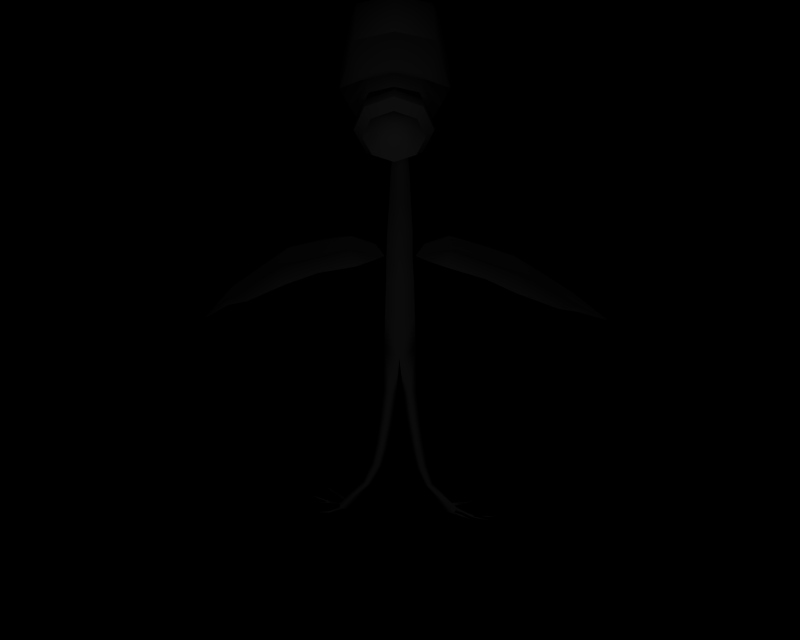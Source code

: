 # Source: BR_Bellsprout.blend  (saved by Blender 2.66.1; exported with 4.5.12 LTS)
import bpy
from mathutils import Matrix  # noqa: F401  (used for matrix-valued properties, if any)

bpy.ops.wm.read_factory_settings(use_empty=True)
scene = bpy.context.scene
scene.name = '1'

# ---- collections
col_collection_1 = bpy.data.collections.new('Collection 1'); scene.collection.children.link(col_collection_1)

# ---- materials (node trees are filled in below, after node groups)
mat_mat_3 = bpy.data.materials.new('mat_3')
mat_mat_3.alpha_threshold = 0.0
mat_mat_3.specular_color = (0.5, 0.5, 0.5)
mat_mat_3.roughness = 0.5
mat_mat_2 = bpy.data.materials.new('mat_2')
mat_mat_2.alpha_threshold = 0.0
mat_mat_2.specular_color = (0.5, 0.5, 0.5)
mat_mat_2.roughness = 0.5
mat_mat_5 = bpy.data.materials.new('mat_5')
mat_mat_5.alpha_threshold = 0.0
mat_mat_5.specular_color = (0.5, 0.5, 0.5)
mat_mat_5.roughness = 0.5
mat_mat_4 = bpy.data.materials.new('mat_4')
mat_mat_4.alpha_threshold = 0.0
mat_mat_4.specular_color = (0.5, 0.5, 0.5)
mat_mat_4.roughness = 0.5
mat_mat_7 = bpy.data.materials.new('mat_7')
mat_mat_7.alpha_threshold = 0.0
mat_mat_7.specular_color = (0.5, 0.5, 0.5)
mat_mat_7.roughness = 0.5
mat_mat_6 = bpy.data.materials.new('mat_6')
mat_mat_6.alpha_threshold = 0.0
mat_mat_6.specular_color = (0.5, 0.5, 0.5)
mat_mat_6.roughness = 0.5
mat_mat_1 = bpy.data.materials.new('mat_1')
mat_mat_1.alpha_threshold = 0.0
mat_mat_1.specular_color = (0.5, 0.5, 0.5)
mat_mat_1.roughness = 0.5
mat_mat_0 = bpy.data.materials.new('mat_0')
mat_mat_0.alpha_threshold = 0.0
mat_mat_0.specular_color = (0.5, 0.5, 0.5)
mat_mat_0.roughness = 0.5

# ---- material node trees

# ---- cameras
cam_camera_001 = bpy.data.cameras.new('Camera.001')
cam_camera_001.passepartout_alpha = 0.2
cam_camera_001.clip_end = 100.0
cam_camera_001.lens = 35.0
cam_camera_001.sensor_width = 32.0
cam_camera_001.sensor_height = 18.0
cam_camera_001.show_passepartout = False
cam_camera_001.show_safe_areas = True
cam_camera_001.dof.focus_distance = 0.0
cam_camera_001.dof.aperture_fstop = 128.0

# ---- lights
light_lamp = bpy.data.lights.new('Lamp', 'POINT')
light_lamp.transmission_factor = 0.0
light_lamp.energy = 135.0
light_lamp.shadow_buffer_clip_start = 0.5
light_lamp.shadow_soft_size = 1.0
light_lamp.shadow_maximum_resolution = 0.006
light_lamp.use_absolute_resolution = True
light_lamp.cycles.use_multiple_importance_sampling = False

# ---- meshes
me_madatsubomi_mat_3 = bpy.data.meshes.new('madatsubomi_mat_3')
me_madatsubomi_mat_3.from_pydata([(-0.1042, 5.257, -0.964), (-0.06297, 5.768, -0.3262), (-0.06011, 5.328, -1.014), (-0.01702, 5.257, -0.9637)], [], [(0, 1, 2), (0, 3, 1), (2, 1, 3)])
me_madatsubomi_mat_3.polygons.foreach_set('use_smooth', [True] * 3)
_k = set([(0, 2), (0, 3), (2, 3)])
me_madatsubomi_mat_3.attributes.new('sharp_edge', 'BOOLEAN', 'EDGE').data.foreach_set('value', [ (min(e.vertices), max(e.vertices)) in _k for e in me_madatsubomi_mat_3.edges])
_uv = me_madatsubomi_mat_3.uv_layers.new(name='UVTex')
_uv.uv.foreach_set('vector', [0.469, 0.0, 0.5, 0.5314, 0.5002, 0.0, 0.469, 0.0, 0.531, 0.0, 0.5, 0.5314, 0.5002, 0.0, 0.5, 0.5314, 0.531, 0.0])
me_madatsubomi_mat_3.materials.append(mat_mat_3)
me_madatsubomi_mat_3.use_remesh_preserve_volume = False
me_madatsubomi_mat_3.use_remesh_preserve_attributes = False
me_madatsubomi_mat_3.use_mirror_vertex_groups = False
me_madatsubomi_mat_3.update()
me_madatsubomi_mat_2 = bpy.data.meshes.new('madatsubomi_mat_2')
me_madatsubomi_mat_2.from_pydata([(0.3286, 5.454, 0.1559), (-0.06453, 5.851, 0.09977), (-0.06492, 5.514, 0.2274), (0.4223, 5.776, 0.009965), (0.6251, 5.49, -0.3357), (0.434, 6.053, -0.2281), (-0.06373, 6.127, -0.1398), (-0.5607, 6.052, -0.2316), (-0.5507, 5.775, 0.006474), (-0.7509, 5.489, -0.3406), (-0.4579, 5.454, 0.1531)], [], [(0, 1, 2), (0, 3, 1), (3, 0, 4), (4, 5, 3), (1, 3, 5), (5, 6, 1), (7, 1, 6), (7, 8, 1), (9, 8, 7), (9, 10, 8), (1, 8, 10), (10, 2, 1)])
me_madatsubomi_mat_2.polygons.foreach_set('use_smooth', [True] * 12)
_k = set([(0, 2), (0, 4), (2, 10), (4, 5), (5, 6), (6, 7), (7, 9), (9, 10)])
me_madatsubomi_mat_2.attributes.new('sharp_edge', 'BOOLEAN', 'EDGE').data.foreach_set('value', [ (min(e.vertices), max(e.vertices)) in _k for e in me_madatsubomi_mat_2.edges])
_uv = me_madatsubomi_mat_2.uv_layers.new(name='UVTex')
_uv.uv.foreach_set('vector', [1.066, 0.7789, -0.353, 0.9688, 1.066, 0.9674, 1.066, 0.7789, -0.3635, 0.7508, -0.353, 0.9688, -0.3635, 0.7508, 1.066, 0.7789, -0.3635, 0.7515, -0.3635, 0.7515, -1.939, 0.7796, -0.3635, 0.7508, -0.353, 0.9688, -0.3635, 0.7508, -1.939, 0.7796, -1.939, 0.7796, -1.939, 0.9683, -0.353, 0.9688, -1.939, 0.7796, -0.353, 0.9688, -1.939, 0.9683, -1.939, 0.7796, -0.3635, 0.7508, -0.353, 0.9688, -0.3635, 0.7515, -0.3635, 0.7508, -1.939, 0.7796, -0.3635, 0.7515, 1.066, 0.7789, -0.3635, 0.7508, -0.353, 0.9688, -0.3635, 0.7508, 1.066, 0.7789, 1.066, 0.7789, 1.066, 0.9674, -0.353, 0.9688])
me_madatsubomi_mat_2.materials.append(mat_mat_2)
me_madatsubomi_mat_2.use_remesh_preserve_volume = False
me_madatsubomi_mat_2.use_remesh_preserve_attributes = False
me_madatsubomi_mat_2.use_mirror_vertex_groups = False
me_madatsubomi_mat_2.update()
me_madatsubomi_mat_5 = bpy.data.meshes.new('madatsubomi_mat_5')
me_madatsubomi_mat_5.from_pydata([(-0.4242, 4.659, 0.733), (-0.2472, 4.792, 0.6233), (-0.3202, 4.82, 0.9277), (-0.3187, 4.499, 0.539), (-0.2162, 4.702, 0.5218), (-0.06613, 4.844, 0.5865), (-0.06565, 4.672, 0.479), (0.08459, 4.703, 0.5228), (0.187, 4.499, 0.5408), (0.1148, 4.792, 0.6246), (0.2911, 4.66, 0.7355), (0.1856, 4.82, 0.9295), (0.08378, 4.88, 0.7379), (-0.06674, 4.912, 0.7689), (-0.217, 4.88, 0.7368), (-0.0676, 4.887, 1.009), (-0.06553, 4.433, 0.4594)], [], [(0, 1, 2), (0, 3, 1), (4, 1, 3), (4, 5, 1), (6, 5, 4), (6, 7, 5), (8, 7, 6), (8, 9, 7), (10, 9, 8), (10, 11, 9), (12, 9, 11), (12, 5, 9), (13, 5, 12), (13, 14, 5), (2, 14, 13), (2, 1, 14), (5, 14, 1), (5, 7, 9), (11, 13, 12), (11, 15, 13), (2, 13, 15), (3, 6, 4), (3, 16, 6), (8, 6, 16)])
me_madatsubomi_mat_5.polygons.foreach_set('use_smooth', [True] * 24)
_k = set([(0, 2), (0, 3), (2, 15), (3, 16), (8, 10), (8, 16), (10, 11), (11, 15)])
me_madatsubomi_mat_5.attributes.new('sharp_edge', 'BOOLEAN', 'EDGE').data.foreach_set('value', [ (min(e.vertices), max(e.vertices)) in _k for e in me_madatsubomi_mat_5.edges])
_uv = me_madatsubomi_mat_5.uv_layers.new(name='UVTex')
_uv.uv.foreach_set('vector', [-0.05981, 0.5, 0.2166, 0.499, 0.1042, 0.8958, -0.05981, 0.5, 0.1042, 0.1042, 0.2166, 0.499, 0.2646, 0.2863, 0.2166, 0.499, 0.1042, 0.1042, 0.2646, 0.2863, 0.4999, 0.5053, 0.2166, 0.499, 0.5, 0.2037, 0.4999, 0.5053, 0.2646, 0.2863, 0.5, 0.2037, 0.7354, 0.2863, 0.4999, 0.5053, 0.8958, 0.1042, 0.7354, 0.2863, 0.5, 0.2037, 0.8958, 0.1042, 0.7834, 0.499, 0.7354, 0.2863, 1.06, 0.5, 0.7834, 0.499, 0.8958, 0.1042, 1.06, 0.5, 0.8958, 0.8958, 0.7834, 0.499, 0.7354, 0.7243, 0.7834, 0.499, 0.8958, 0.8958, 0.7354, 0.7243, 0.4999, 0.5053, 0.7834, 0.499, 0.5, 0.7942, 0.4999, 0.5053, 0.7354, 0.7243, 0.5, 0.7942, 0.2646, 0.7243, 0.4999, 0.5053, 0.1042, 0.8958, 0.2646, 0.7243, 0.5, 0.7942, 0.1042, 0.8958, 0.2166, 0.499, 0.2646, 0.7243, 0.4999, 0.5053, 0.2646, 0.7243, 0.2166, 0.499, 0.4999, 0.5053, 0.7354, 0.2863, 0.7834, 0.499, 0.8958, 0.8958, 0.5, 0.7942, 0.7354, 0.7243, 0.8958, 0.8958, 0.5, 1.06, 0.5, 0.7942, 0.1042, 0.8958, 0.5, 0.7942, 0.5, 1.06, 0.1042, 0.1042, 0.5, 0.2037, 0.2646, 0.2863, 0.1042, 0.1042, 0.5, -0.05981, 0.5, 0.2037, 0.8958, 0.1042, 0.5, 0.2037, 0.5, -0.05981])
me_madatsubomi_mat_5.materials.append(mat_mat_5)
me_madatsubomi_mat_5.use_remesh_preserve_volume = False
me_madatsubomi_mat_5.use_remesh_preserve_attributes = False
me_madatsubomi_mat_5.use_mirror_vertex_groups = False
me_madatsubomi_mat_5.update()
me_madatsubomi_mat_4 = bpy.data.meshes.new('madatsubomi_mat_4')
me_madatsubomi_mat_4.from_pydata([(0.1929, 4.758, 0.3207), (0.1914, 5.085, 0.7173), (0.299, 4.922, 0.5194), (-0.0669, 5.153, 0.7985), (-0.06479, 4.69, 0.2377), (-0.3245, 5.085, 0.7154), (-0.3231, 4.758, 0.3189), (-0.4306, 4.921, 0.5167), (-0.06762, 5.045, 1.006), (-0.3955, 5.051, 0.8341), (-0.3899, 4.96, 0.9018), (-0.0674, 5.138, 0.9399), (0.2615, 5.052, 0.8365), (0.3985, 4.843, 0.5845), (0.2554, 4.961, 0.9041), (0.39, 4.756, 0.6566), (0.2573, 4.551, 0.4081), (0.2634, 4.634, 0.3315), (-0.06498, 4.466, 0.3042), (-0.06471, 4.548, 0.2257), (-0.3936, 4.634, 0.3291), (-0.5306, 4.843, 0.5811), (-0.388, 4.551, 0.4057), (-0.5226, 4.756, 0.6533)], [], [(0, 1, 2), (0, 3, 1), (3, 0, 4), (4, 5, 3), (6, 5, 4), (6, 7, 5), (8, 9, 10), (8, 11, 9), (12, 11, 8), (12, 3, 11), (1, 3, 12), (12, 13, 1), (14, 13, 12), (14, 15, 13), (16, 13, 15), (16, 17, 13), (18, 17, 16), (18, 19, 17), (20, 19, 18), (20, 4, 19), (6, 4, 20), (20, 21, 6), (22, 21, 20), (22, 23, 21), (10, 21, 23), (10, 9, 21), (5, 21, 9), (5, 7, 21), (6, 21, 7), (8, 14, 12), (18, 22, 20), (3, 9, 11), (3, 5, 9), (4, 17, 19), (4, 0, 17), (17, 0, 13), (0, 2, 13), (1, 13, 2)])
me_madatsubomi_mat_4.polygons.foreach_set('use_smooth', [True] * 38)
_k = set([(8, 10), (8, 14), (10, 23), (14, 15), (15, 16), (16, 18), (18, 22), (22, 23)])
me_madatsubomi_mat_4.attributes.new('sharp_edge', 'BOOLEAN', 'EDGE').data.foreach_set('value', [ (min(e.vertices), max(e.vertices)) in _k for e in me_madatsubomi_mat_4.edges])
_uv = me_madatsubomi_mat_4.uv_layers.new(name='UVTex')
_uv.uv.foreach_set('vector', [0.7776, 0.2225, 0.7776, 0.7777, 0.8926, 0.5001, 0.7776, 0.2225, 0.5, 0.8927, 0.7776, 0.7777, 0.5, 0.8927, 0.7776, 0.2225, 0.5, 0.1075, 0.5, 0.1075, 0.2224, 0.7777, 0.5, 0.8927, 0.2224, 0.2225, 0.2224, 0.7777, 0.5, 0.1075, 0.2224, 0.2225, 0.1074, 0.5001, 0.2224, 0.7777, 0.5, 0.9911, 0.1464, 0.8536, 0.1527, 0.8473, 0.5, 0.9911, 0.5, 1.0, 0.1464, 0.8536, 0.8536, 0.8536, 0.5, 1.0, 0.5, 0.9911, 0.8536, 0.8536, 0.5, 0.8927, 0.5, 1.0, 0.7776, 0.7777, 0.5, 0.8927, 0.8536, 0.8536, 0.8536, 0.8536, 1.0, 0.5, 0.7776, 0.7777, 0.8473, 0.8473, 1.0, 0.5, 0.8536, 0.8536, 0.8473, 0.8473, 0.9911, 0.5, 1.0, 0.5, 0.8473, 0.1527, 1.0, 0.5, 0.9911, 0.5, 0.8473, 0.1527, 0.8536, 0.1464, 1.0, 0.5, 0.5, 0.008912, 0.8536, 0.1464, 0.8473, 0.1527, 0.5, 0.008912, 0.5, 0.0, 0.8536, 0.1464, 0.1464, 0.1464, 0.5, 0.0, 0.5, 0.008912, 0.1464, 0.1464, 0.5, 0.1075, 0.5, 0.0, 0.2224, 0.2225, 0.5, 0.1075, 0.1464, 0.1464, 0.1464, 0.1464, 0.0, 0.5, 0.2224, 0.2225, 0.1527, 0.1527, 0.0, 0.5, 0.1464, 0.1464, 0.1527, 0.1527, 0.008912, 0.5, 0.0, 0.5, 0.1527, 0.8473, 0.0, 0.5, 0.008912, 0.5, 0.1527, 0.8473, 0.1464, 0.8536, 0.0, 0.5, 0.2224, 0.7777, 0.0, 0.5, 0.1464, 0.8536, 0.2224, 0.7777, 0.1074, 0.5001, 0.0, 0.5, 0.2224, 0.2225, 0.0, 0.5, 0.1074, 0.5001, 0.5, 0.9911, 0.8473, 0.8473, 0.8536, 0.8536, 0.5, 0.008912, 0.1527, 0.1527, 0.1464, 0.1464, 0.5, 0.8927, 0.1464, 0.8536, 0.5, 1.0, 0.5, 0.8927, 0.2224, 0.7777, 0.1464, 0.8536, 0.5, 0.1075, 0.8536, 0.1464, 0.5, 0.0, 0.5, 0.1075, 0.7776, 0.2225, 0.8536, 0.1464, 0.8536, 0.1464, 0.7776, 0.2225, 1.0, 0.5, 0.7776, 0.2225, 0.8926, 0.5001, 1.0, 0.5, 0.7776, 0.7777, 1.0, 0.5, 0.8926, 0.5001])
me_madatsubomi_mat_4.materials.append(mat_mat_4)
me_madatsubomi_mat_4.use_remesh_preserve_volume = False
me_madatsubomi_mat_4.use_remesh_preserve_attributes = False
me_madatsubomi_mat_4.use_mirror_vertex_groups = False
me_madatsubomi_mat_4.update()
me_madatsubomi_mat_7 = bpy.data.meshes.new('madatsubomi_mat_7')
me_madatsubomi_mat_7.from_pydata([(-2.169, 3.085, -1.041), (-2.53, 2.641, -0.8108), (-2.187, 3.06, -0.9322), (-2.171, 2.811, -0.5542), (-2.53, 2.641, -0.8108), (-2.174, 2.868, -0.6454), (-2.169, 3.085, -1.041), (-2.173, 3.036, -0.9453), (-2.171, 2.811, -0.5542), (-2.188, 2.891, -0.6323), (2.271, 2.805, -0.6696), (2.254, 2.724, -0.5923), (2.686, 2.617, -0.8119), (-0.625, 3.691, -0.6326), (-0.3122, 3.595, -0.7049), (-0.5418, 3.688, -0.8695), (-0.1972, 3.429, -0.5212), (-0.6529, 3.467, -0.5015), (-0.6263, 3.471, -0.2413), (-0.3135, 3.359, -0.2841), (-0.5441, 3.267, -0.1207), (-0.3122, 3.595, -0.7049), (-0.625, 3.643, -0.6595), (-0.5418, 3.688, -0.8695), (-0.1972, 3.429, -0.5212), (-0.6529, 3.419, -0.5284), (-0.6262, 3.423, -0.2683), (-0.3135, 3.359, -0.2841), (-0.5441, 3.267, -0.1207), (-0.986, 3.19, -0.07482), (-1.437, 3.284, -0.2903), (-1.357, 3.299, -0.5978), (-1.436, 3.554, -0.7707), (-0.9832, 3.688, -0.961), (-1.39, 3.57, -1.052), (-1.393, 3.052, -0.1302), (-1.418, 3.239, -0.3156), (-0.986, 3.19, -0.07482), (-1.393, 3.052, -0.1302), (-1.338, 3.254, -0.6231), (-1.417, 3.509, -0.7959), (-0.9832, 3.688, -0.961), (-1.39, 3.57, -1.052), (-1.893, 3.286, -1.114), (-2.167, 2.885, -0.8333), (-1.896, 2.853, -0.343), (-1.893, 3.286, -1.114), (-2.181, 2.908, -0.8201), (-1.896, 2.853, -0.343), (0.3133, 3.596, -0.7021), (0.6257, 3.692, -0.6275), (0.544, 3.689, -0.8649), (0.1972, 3.429, -0.52), (0.6528, 3.467, -0.4972), (0.6245, 3.47, -0.2372), (0.312, 3.358, -0.2824), (0.5416, 3.265, -0.118), (0.6258, 3.644, -0.6546), (0.3133, 3.596, -0.7021), (0.544, 3.689, -0.8649), (0.1972, 3.429, -0.52), (0.6529, 3.419, -0.5243), (0.6246, 3.422, -0.2643), (0.312, 3.358, -0.2824), (0.5416, 3.265, -0.118), (1.035, 3.117, -0.1101), (1.484, 3.174, -0.3441), (1.426, 2.945, -0.1829), (1.392, 3.197, -0.6479), (1.485, 3.446, -0.8232), (1.038, 3.619, -0.9941), (1.429, 3.467, -1.103), (1.035, 3.117, -0.1101), (1.46, 3.131, -0.3686), (1.426, 2.945, -0.1829), (1.368, 3.154, -0.6725), (1.462, 3.403, -0.8478), (1.038, 3.619, -0.9941), (1.429, 3.467, -1.103), (1.977, 3.196, -1.155), (2.258, 2.952, -0.9823), (2.255, 3.0, -1.078), (2.254, 2.799, -0.871), (2.258, 2.782, -0.6831), (1.974, 2.76, -0.386), (2.254, 2.724, -0.5923), (1.977, 3.196, -1.155), (2.271, 2.975, -0.9688), (2.255, 3.0, -1.078), (2.267, 2.823, -0.8575), (1.974, 2.76, -0.386), (2.686, 2.617, -0.8119)], [], [(0, 1, 2), (3, 4, 5), (6, 7, 4), (8, 9, 1), (10, 11, 12), (13, 14, 15), (13, 16, 14), (17, 16, 13), (17, 18, 16), (19, 16, 18), (18, 20, 19), (21, 22, 23), (21, 24, 22), (25, 22, 24), (24, 26, 25), (27, 26, 24), (27, 28, 26), (18, 29, 20), (18, 30, 29), (31, 30, 18), (18, 17, 31), (13, 31, 17), (13, 32, 31), (33, 32, 13), (33, 34, 32), (30, 35, 29), (15, 33, 13), (36, 37, 38), (36, 26, 37), (39, 26, 36), (39, 25, 26), (22, 25, 39), (39, 40, 22), (41, 22, 40), (41, 23, 22), (28, 37, 26), (40, 42, 41), (40, 43, 42), (40, 7, 43), (39, 7, 40), (39, 44, 7), (5, 44, 39), (39, 36, 5), (45, 5, 36), (45, 3, 5), (7, 6, 43), (38, 45, 36), (46, 0, 2), (2, 32, 46), (31, 32, 2), (2, 47, 31), (9, 31, 47), (9, 30, 31), (48, 30, 9), (48, 35, 30), (34, 46, 32), (9, 8, 48), (1, 47, 2), (1, 9, 47), (4, 44, 5), (4, 7, 44), (49, 50, 51), (49, 52, 50), (53, 50, 52), (52, 54, 53), (55, 54, 52), (55, 56, 54), (57, 58, 59), (57, 60, 58), (61, 60, 57), (61, 62, 60), (63, 60, 62), (62, 64, 63), (65, 54, 56), (65, 66, 54), (67, 66, 65), (68, 54, 66), (68, 53, 54), (50, 53, 68), (68, 69, 50), (70, 50, 69), (70, 51, 50), (70, 69, 71), (72, 73, 74), (72, 62, 73), (64, 62, 72), (62, 75, 73), (62, 61, 75), (57, 75, 61), (57, 76, 75), (77, 76, 57), (77, 78, 76), (57, 59, 77), (79, 76, 78), (79, 80, 76), (81, 80, 79), (80, 75, 76), (80, 82, 75), (83, 75, 82), (83, 73, 75), (84, 73, 83), (84, 74, 73), (84, 83, 85), (86, 87, 88), (86, 69, 87), (71, 69, 86), (68, 87, 69), (68, 89, 87), (10, 89, 68), (68, 66, 10), (90, 10, 66), (90, 11, 10), (66, 67, 90), (87, 12, 88), (87, 89, 12), (10, 12, 89), (83, 91, 85), (83, 82, 91), (80, 91, 82), (80, 81, 91)])
me_madatsubomi_mat_7.polygons.foreach_set('use_smooth', [True] * 120)
_k = set([(0, 1), (0, 46), (1, 8), (3, 4), (3, 45), (4, 6), (6, 43), (8, 48), (11, 12), (11, 90), (12, 88), (14, 15), (14, 16), (15, 33), (16, 19), (19, 20), (20, 29), (21, 23), (21, 24), (23, 41), (24, 27), (27, 28), (28, 37), (29, 35), (33, 34), (34, 46), (35, 48), (37, 38), (38, 45), (41, 42), (42, 43), (49, 51), (49, 52), (51, 70), (52, 55), (55, 56), (56, 65), (58, 59), (58, 60), (59, 77), (60, 63), (63, 64), (64, 72), (65, 67), (67, 90), (70, 71), (71, 86), (72, 74), (74, 84), (77, 78), (78, 79), (79, 81), (81, 91), (84, 85), (85, 91), (86, 88)])
me_madatsubomi_mat_7.attributes.new('sharp_edge', 'BOOLEAN', 'EDGE').data.foreach_set('value', [ (min(e.vertices), max(e.vertices)) in _k for e in me_madatsubomi_mat_7.edges])
_uv = me_madatsubomi_mat_7.uv_layers.new(name='UVTex')
_uv.uv.foreach_set('vector', [1.0, 0.0, 0.4457, 0.2177, 0.0, 0.5, 1.0, 1.0, 0.444, 0.7591, 0.0, 0.5, 0.444, 0.2409, 1.0, 0.0, 0.9976, 0.1923, 0.4457, 0.7823, 1.0, 1.0, 0.9964, 0.6955, 1.001, 0.3035, 1.0, 0.0, 0.4388, 0.2212, 0.06035, 0.2387, 0.7465, 0.219, 0.2414, 0.0, 0.06035, 0.2387, 1.0, 0.5, 0.7465, 0.219, 0.0, 0.5, 1.0, 0.5, 0.06035, 0.2387, 0.0, 0.5, 0.06035, 0.7613, 1.0, 0.5, 0.7465, 0.781, 1.0, 0.5, 0.06035, 0.7613, 0.06035, 0.7613, 0.2414, 1.0, 0.7465, 0.781, 0.7465, 0.219, 0.06035, 0.2387, 0.2414, 0.0, 0.7465, 0.219, 1.0, 0.5, 0.06035, 0.2387, 0.0, 0.5, 0.06035, 0.2387, 1.0, 0.5, 1.0, 0.5, 0.06035, 0.7613, 0.0, 0.5, 0.7465, 0.781, 0.06035, 0.7613, 1.0, 0.5, 0.7465, 0.781, 0.2414, 1.0, 0.06035, 0.7613, 0.9574, 0.7121, 0.5015, 0.9804, 1.0, 0.9059, 0.9574, 0.7121, 0.0, 0.7604, 0.5015, 0.9804, 0.03188, 0.5, 0.0, 0.7604, 0.9574, 0.7121, 0.9574, 0.7121, 0.8753, 0.5, 0.03188, 0.5, 0.9574, 0.2879, 0.03188, 0.5, 0.8753, 0.5, 0.9574, 0.2879, 0.0, 0.2396, 0.03188, 0.5, 0.5015, 0.01957, 0.0, 0.2396, 0.9574, 0.2879, 0.5015, 0.01957, 0.0, 0.0, 0.0, 0.2396, 0.0, 0.7604, 0.0, 1.0, 0.5015, 0.9804, 1.0, 0.09408, 0.5015, 0.01957, 0.9574, 0.2879, 0.0, 0.7604, 0.5015, 0.9804, 0.0, 1.0, 0.0, 0.7604, 0.9356, 0.7121, 0.5015, 0.9804, 0.03188, 0.5, 0.9356, 0.7121, 0.0, 0.7604, 0.03188, 0.5, 0.8535, 0.5, 0.9356, 0.7121, 0.9356, 0.2879, 0.8535, 0.5, 0.03188, 0.5, 0.03188, 0.5, 0.0, 0.2396, 0.9356, 0.2879, 0.5015, 0.01957, 0.9356, 0.2879, 0.0, 0.2396, 0.5015, 0.01957, 1.0, 0.09408, 0.9356, 0.2879, 1.0, 0.9059, 0.5015, 0.9804, 0.9356, 0.7121, 0.0, 0.2396, 0.0, 0.0, 0.5015, 0.01957, 0.9841, 0.2396, 0.3619, 0.08208, 0.9741, 0.0, 0.9841, 0.2396, 0.03165, 0.3374, 0.3619, 0.08208, 0.9929, 0.5, 0.03165, 0.3374, 0.9841, 0.2396, 0.9929, 0.5, 0.0, 0.5, 0.03165, 0.3374, 0.03165, 0.6626, 0.0, 0.5, 0.9929, 0.5, 0.9929, 0.5, 0.9841, 0.7604, 0.03165, 0.6626, 0.3619, 0.9179, 0.03165, 0.6626, 0.9841, 0.7604, 0.3619, 0.9179, 0.03254, 0.7642, 0.03165, 0.6626, 0.03165, 0.3374, 0.03254, 0.2358, 0.3619, 0.08208, 0.9741, 1.0, 0.3619, 0.9179, 0.9841, 0.7604, 0.3619, 0.08208, 0.03254, 0.2358, 0.03165, 0.3374, 0.03165, 0.3374, 0.9913, 0.2396, 0.3619, 0.08208, 1.0, 0.5, 0.9913, 0.2396, 0.03165, 0.3374, 0.03165, 0.3374, 0.0, 0.5, 1.0, 0.5, 0.03165, 0.6626, 1.0, 0.5, 0.0, 0.5, 0.03165, 0.6626, 0.9913, 0.7604, 1.0, 0.5, 0.3619, 0.9179, 0.9913, 0.7604, 0.03165, 0.6626, 0.3619, 0.9179, 0.9741, 1.0, 0.9913, 0.7604, 0.9741, 0.0, 0.3619, 0.08208, 0.9913, 0.2396, 0.03165, 0.6626, 0.03254, 0.7642, 0.3619, 0.9179, 0.0, 0.5, 0.9117, 0.5, 0.9964, 0.3045, 0.0, 0.5, 0.9964, 0.6955, 0.9117, 0.5, 0.0, 0.5, 0.9117, 0.5, 0.9976, 0.8077, 0.0, 0.5, 0.9976, 0.1923, 0.9117, 0.5, 0.7465, 0.781, 0.06035, 0.7613, 0.2414, 1.0, 0.7465, 0.781, 1.0, 0.5, 0.06035, 0.7613, 0.0, 0.5, 0.06035, 0.7613, 1.0, 0.5, 1.0, 0.5, 0.06035, 0.2387, 0.0, 0.5, 0.7465, 0.219, 0.06035, 0.2387, 1.0, 0.5, 0.7465, 0.219, 0.2414, 0.0, 0.06035, 0.2387, 0.06035, 0.7613, 0.7465, 0.781, 0.2414, 1.0, 0.06035, 0.7613, 1.0, 0.5, 0.7465, 0.781, 0.0, 0.5, 1.0, 0.5, 0.06035, 0.7613, 0.0, 0.5, 0.06035, 0.2387, 1.0, 0.5, 0.7465, 0.219, 1.0, 0.5, 0.06035, 0.2387, 0.06035, 0.2387, 0.2414, 0.0, 0.7465, 0.219, 0.464, 0.01957, 0.9754, 0.2879, 1.0, 0.09408, 0.464, 0.01957, 0.0, 0.2396, 0.9754, 0.2879, 0.0, 0.0, 0.0, 0.2396, 0.464, 0.01957, 0.0295, 0.5, 0.9754, 0.2879, 0.0, 0.2396, 0.0295, 0.5, 0.8879, 0.5, 0.9754, 0.2879, 0.9754, 0.7121, 0.8879, 0.5, 0.0295, 0.5, 0.0295, 0.5, 0.0, 0.7604, 0.9754, 0.7121, 0.464, 0.9804, 0.9754, 0.7121, 0.0, 0.7604, 0.464, 0.9804, 1.0, 0.9059, 0.9754, 0.7121, 0.464, 0.9804, 0.0, 0.7604, 0.0, 1.0, 0.464, 0.01957, 0.0, 0.2396, 0.0, 0.0, 0.464, 0.01957, 0.9499, 0.2879, 0.0, 0.2396, 1.0, 0.09408, 0.9499, 0.2879, 0.464, 0.01957, 0.9499, 0.2879, 0.0295, 0.5, 0.0, 0.2396, 0.9499, 0.2879, 0.8624, 0.5, 0.0295, 0.5, 0.9499, 0.7121, 0.0295, 0.5, 0.8624, 0.5, 0.9499, 0.7121, 0.0, 0.7604, 0.0295, 0.5, 0.464, 0.9804, 0.0, 0.7604, 0.9499, 0.7121, 0.464, 0.9804, 0.0, 1.0, 0.0, 0.7604, 0.9499, 0.7121, 1.0, 0.9059, 0.464, 0.9804, 0.3486, 0.9179, 0.9718, 0.7604, 0.9718, 1.0, 0.3486, 0.9179, 0.03049, 0.6626, 0.9718, 0.7604, 0.03135, 0.7642, 0.03049, 0.6626, 0.3486, 0.9179, 0.03049, 0.6626, 1.0, 0.5, 0.9718, 0.7604, 0.03049, 0.6626, 0.0, 0.5, 1.0, 0.5, 0.03049, 0.3374, 1.0, 0.5, 0.0, 0.5, 0.03049, 0.3374, 0.9718, 0.2396, 1.0, 0.5, 0.3486, 0.08209, 0.9718, 0.2396, 0.03049, 0.3374, 0.3486, 0.08209, 0.9718, 0.0, 0.9718, 0.2396, 0.3486, 0.08209, 0.03049, 0.3374, 0.03135, 0.2358, 0.3486, 0.9179, 0.03049, 0.6626, 0.03135, 0.7642, 0.3486, 0.9179, 0.9718, 0.7604, 0.03049, 0.6626, 0.9718, 1.0, 0.9718, 0.7604, 0.3486, 0.9179, 1.0, 0.5, 0.03049, 0.6626, 0.9718, 0.7604, 1.0, 0.5, 0.0, 0.5, 0.03049, 0.6626, 0.03049, 0.3374, 0.0, 0.5, 1.0, 0.5, 1.0, 0.5, 0.9718, 0.2396, 0.03049, 0.3374, 0.3486, 0.08209, 0.03049, 0.3374, 0.9718, 0.2396, 0.3486, 0.08209, 0.03135, 0.2358, 0.03049, 0.3374, 0.9718, 0.2396, 0.9718, 0.0, 0.3486, 0.08209, 1.001, 0.6965, 0.0, 0.5, 0.4388, 0.7788, 1.001, 0.6965, 0.9117, 0.5, 0.0, 0.5, 1.001, 0.3035, 0.0, 0.5, 0.9117, 0.5, 0.9976, 0.1923, 0.0, 0.5, 0.444, 0.2409, 0.9976, 0.1923, 0.9117, 0.5, 0.0, 0.5, 0.9976, 0.8077, 0.0, 0.5, 0.9117, 0.5, 0.9976, 0.8077, 1.0, 1.0, 0.0, 0.5])
me_madatsubomi_mat_7.materials.append(mat_mat_7)
me_madatsubomi_mat_7.use_remesh_preserve_volume = False
me_madatsubomi_mat_7.use_remesh_preserve_attributes = False
me_madatsubomi_mat_7.use_mirror_vertex_groups = False
me_madatsubomi_mat_7.update()
me_madatsubomi_mat_6 = bpy.data.meshes.new('madatsubomi_mat_6')
me_madatsubomi_mat_6.from_pydata([(-0.06762, 5.045, 1.006), (0.1856, 4.82, 0.9295), (0.2554, 4.961, 0.9041), (-0.0676, 4.887, 1.009), (-0.3202, 4.82, 0.9277), (-0.3899, 4.96, 0.9018), (-0.4242, 4.659, 0.733), (-0.5226, 4.756, 0.6533), (-0.3187, 4.499, 0.539), (-0.388, 4.551, 0.4057), (-0.06553, 4.433, 0.4594), (-0.06498, 4.466, 0.3042), (0.2573, 4.551, 0.4081), (0.187, 4.499, 0.5408), (0.39, 4.756, 0.6566), (0.2911, 4.66, 0.7355)], [], [(0, 1, 2), (0, 3, 1), (3, 0, 4), (0, 5, 4), (6, 4, 5), (5, 7, 6), (8, 6, 7), (7, 9, 8), (10, 8, 9), (9, 11, 10), (12, 10, 11), (12, 13, 10), (14, 13, 12), (14, 15, 13), (2, 15, 14), (2, 1, 15)])
me_madatsubomi_mat_6.polygons.foreach_set('use_smooth', [True] * 16)
_k = set([(0, 2), (0, 5), (1, 3), (1, 15), (2, 14), (3, 4), (4, 6), (5, 7), (6, 8), (7, 9), (8, 10), (9, 11), (10, 13), (11, 12), (12, 14), (13, 15)])
me_madatsubomi_mat_6.attributes.new('sharp_edge', 'BOOLEAN', 'EDGE').data.foreach_set('value', [ (min(e.vertices), max(e.vertices)) in _k for e in me_madatsubomi_mat_6.edges])
_uv = me_madatsubomi_mat_6.uv_layers.new(name='UVTex')
_uv.uv.foreach_set('vector', [0.5, 1.0, 0.7771, 0.7771, 0.8536, 0.8536, 0.5, 1.0, 0.5, 0.8919, 0.7771, 0.7771, 0.5, 0.8919, 0.5, 1.0, 0.2229, 0.7771, 0.5, 1.0, 0.1464, 0.8536, 0.2229, 0.7771, 0.1081, 0.5, 0.2229, 0.7771, 0.1464, 0.8536, 0.1464, 0.8536, 0.0, 0.5, 0.1081, 0.5, 0.2229, 0.2229, 0.1081, 0.5, 0.0, 0.5, 0.0, 0.5, 0.1464, 0.1464, 0.2229, 0.2229, 0.5, 0.1081, 0.2229, 0.2229, 0.1464, 0.1464, 0.1464, 0.1464, 0.5, 0.0, 0.5, 0.1081, 0.8536, 0.1464, 0.5, 0.1081, 0.5, 0.0, 0.8536, 0.1464, 0.7771, 0.2229, 0.5, 0.1081, 1.0, 0.5, 0.7771, 0.2229, 0.8536, 0.1464, 1.0, 0.5, 0.8919, 0.5, 0.7771, 0.2229, 0.8536, 0.8536, 0.8919, 0.5, 1.0, 0.5, 0.8536, 0.8536, 0.7771, 0.7771, 0.8919, 0.5])
me_madatsubomi_mat_6.materials.append(mat_mat_6)
me_madatsubomi_mat_6.use_remesh_preserve_volume = False
me_madatsubomi_mat_6.use_remesh_preserve_attributes = False
me_madatsubomi_mat_6.use_mirror_vertex_groups = False
me_madatsubomi_mat_6.update()
me_madatsubomi_mat_1 = bpy.data.meshes.new('madatsubomi_mat_1')
me_madatsubomi_mat_1.from_pydata([(0.4926, 5.227, -0.1191), (0.6251, 5.49, -0.3357), (0.3286, 5.454, 0.1559), (0.3307, 4.999, -0.3954), (0.4249, 5.203, -0.6828), (0.4365, 5.49, -0.9098), (-0.06124, 5.128, -0.7761), (-0.06049, 5.415, -1.002), (-0.5582, 5.489, -0.9134), (-0.5481, 5.203, -0.6863), (-0.4558, 4.999, -0.3982), (-0.7509, 5.489, -0.3406), (-0.6198, 5.226, -0.1231), (-0.4579, 5.454, 0.1531), (-0.0623, 4.939, -0.4696), (-0.7655, 5.771, -0.5732), (-0.5607, 6.052, -0.2316), (0.6412, 5.771, -0.5682), (0.434, 6.053, -0.2281), (0.336, 4.987, 0.4656), (0.3708, 5.153, 0.3281), (0.2175, 5.172, 0.6891), (0.2192, 4.802, 0.2412), (0.244, 4.952, 0.08454), (-0.06405, 4.899, 0.01919), (-0.3726, 4.952, 0.08233), (-0.3489, 4.801, 0.2392), (-0.5012, 5.153, 0.3249), (-0.4674, 4.986, 0.4627), (-0.3505, 5.171, 0.6871), (-0.3744, 5.354, 0.5685), (-0.06492, 5.514, 0.2274), (-0.06636, 5.407, 0.6338), (0.2421, 5.354, 0.5707), (-0.0646, 4.753, 0.181), (-0.06673, 5.22, 0.7473), (0.409, 6.518, -0.2832), (0.606, 6.217, -0.6466), (0.4117, 5.916, -1.011), (0.2595, 6.408, -0.8056), (-0.06047, 6.204, -1.054), (-0.06129, 6.448, -0.8401), (-0.3823, 6.408, -0.8079), (-0.06233, 6.612, -0.5593), (-0.5356, 6.518, -0.2866), (-0.06364, 6.593, -0.1935), (-0.06373, 6.127, -0.1398), (-0.06017, 5.822, -1.114), (-0.5328, 5.916, -1.015), (-0.7298, 6.217, -0.6514)], [], [(0, 1, 2), (0, 3, 1), (4, 1, 3), (4, 5, 1), (6, 5, 4), (6, 7, 5), (8, 7, 6), (6, 9, 8), (10, 9, 6), (10, 11, 9), (12, 11, 10), (12, 13, 11), (3, 6, 4), (3, 14, 6), (10, 6, 14), (11, 8, 9), (11, 15, 8), (16, 15, 11), (17, 1, 5), (17, 18, 1), (19, 20, 21), (19, 22, 20), (23, 20, 22), (23, 0, 20), (3, 0, 23), (23, 14, 3), (24, 14, 23), (24, 25, 14), (26, 25, 24), (26, 27, 25), (28, 27, 26), (28, 29, 27), (30, 27, 29), (30, 12, 27), (13, 12, 30), (30, 31, 13), (32, 31, 30), (32, 33, 31), (21, 33, 32), (21, 20, 33), (0, 33, 20), (0, 2, 33), (31, 33, 2), (22, 24, 23), (22, 34, 24), (26, 24, 34), (29, 32, 30), (29, 35, 32), (21, 32, 35), (12, 25, 27), (12, 10, 25), (14, 25, 10), (17, 36, 18), (17, 37, 36), (38, 37, 17), (38, 39, 37), (40, 39, 38), (40, 41, 39), (42, 41, 40), (42, 43, 41), (44, 43, 42), (44, 45, 43), (46, 45, 44), (46, 36, 45), (18, 36, 46), (39, 36, 37), (39, 43, 36), (41, 43, 39), (43, 45, 36), (5, 38, 17), (5, 7, 38), (47, 38, 7), (47, 40, 38), (48, 40, 47), (48, 42, 40), (49, 42, 48), (49, 44, 42), (15, 44, 49), (15, 16, 44), (46, 44, 16), (48, 15, 49), (48, 8, 15), (7, 8, 48), (48, 47, 7)])
me_madatsubomi_mat_1.polygons.foreach_set('use_smooth', [True] * 84)
_k = set([(1, 2), (1, 18), (2, 31), (11, 13), (11, 16), (13, 31), (16, 46), (18, 46), (19, 21), (19, 22), (21, 35), (22, 34), (26, 28), (26, 34), (28, 29), (29, 35)])
me_madatsubomi_mat_1.attributes.new('sharp_edge', 'BOOLEAN', 'EDGE').data.foreach_set('value', [ (min(e.vertices), max(e.vertices)) in _k for e in me_madatsubomi_mat_1.edges])
_uv = me_madatsubomi_mat_1.uv_layers.new(name='UVTex')
_uv.uv.foreach_set('vector', [0.9393, 0.633, 0.9891, 0.4204, 0.8106, 0.9233, 0.9393, 0.633, 0.8106, 0.3427, 0.9891, 0.4204, 0.8458, 0.1286, 0.9891, 0.4204, 0.8106, 0.3427, 0.8458, 0.1286, 0.8536, 0.1153, 0.9891, 0.4204, 0.5, 0.05144, 0.8536, 0.1153, 0.8458, 0.1286, 0.5, 0.05144, 0.5, 0.03943, 0.8536, 0.1153, 0.1464, 0.1153, 0.5, 0.03943, 0.5, 0.05144, 0.5, 0.05144, 0.1542, 0.1286, 0.1464, 0.1153, 0.1894, 0.3427, 0.1542, 0.1286, 0.5, 0.05144, 0.1894, 0.3427, 0.01091, 0.4204, 0.1542, 0.1286, 0.0607, 0.633, 0.01091, 0.4204, 0.1894, 0.3427, 0.0607, 0.633, 0.1894, 0.9233, 0.01091, 0.4204, 0.8106, 0.3427, 0.5, 0.05144, 0.8458, 0.1286, 0.8106, 0.3427, 0.5, 0.2659, 0.5, 0.05144, 0.1894, 0.3427, 0.5, 0.05144, 0.5, 0.2659, 0.01091, 0.4204, 0.1464, 0.1153, 0.1542, 0.1286, 0.01091, 0.4204, 0.0, 0.4025, 0.1464, 0.1153, 0.1464, 0.6897, 0.0, 0.4025, 0.01091, 0.4204, 1.0, 0.4025, 0.9891, 0.4204, 0.8536, 0.1153, 1.0, 0.4025, 0.8536, 0.6897, 0.9891, 0.4204, 0.825, 0.5, 0.8527, 0.5, 0.7298, 0.7571, 0.825, 0.5, 0.7298, 0.2429, 0.8527, 0.5, 0.7494, 0.221, 0.8527, 0.5, 0.7298, 0.2429, 0.7494, 0.221, 1.0, 0.5, 0.8527, 0.5, 0.8536, 0.1045, 1.0, 0.5, 0.7494, 0.221, 0.7494, 0.221, 0.5, 0.0, 0.8536, 0.1045, 0.5, 0.1473, 0.5, 0.0, 0.7494, 0.221, 0.5, 0.1473, 0.2506, 0.221, 0.5, 0.0, 0.2702, 0.2429, 0.2506, 0.221, 0.5, 0.1473, 0.2702, 0.2429, 0.1473, 0.5, 0.2506, 0.221, 0.175, 0.5, 0.1473, 0.5, 0.2702, 0.2429, 0.175, 0.5, 0.2702, 0.7571, 0.1473, 0.5, 0.2506, 0.779, 0.1473, 0.5, 0.2702, 0.7571, 0.2506, 0.779, 0.0, 0.5, 0.1473, 0.5, 0.1464, 0.8955, 0.0, 0.5, 0.2506, 0.779, 0.2506, 0.779, 0.5, 1.0, 0.1464, 0.8955, 0.5, 0.8527, 0.5, 1.0, 0.2506, 0.779, 0.5, 0.8527, 0.7494, 0.779, 0.5, 1.0, 0.7298, 0.7571, 0.7494, 0.779, 0.5, 0.8527, 0.7298, 0.7571, 0.8527, 0.5, 0.7494, 0.779, 1.0, 0.5, 0.7494, 0.779, 0.8527, 0.5, 1.0, 0.5, 0.8536, 0.8955, 0.7494, 0.779, 0.5, 1.0, 0.7494, 0.779, 0.8536, 0.8955, 0.7298, 0.2429, 0.5, 0.1473, 0.7494, 0.221, 0.7298, 0.2429, 0.5, 0.175, 0.5, 0.1473, 0.2702, 0.2429, 0.5, 0.1473, 0.5, 0.175, 0.2702, 0.7571, 0.5, 0.8527, 0.2506, 0.779, 0.2702, 0.7571, 0.5, 0.825, 0.5, 0.8527, 0.7298, 0.7571, 0.5, 0.8527, 0.5, 0.825, 0.0, 0.5, 0.2506, 0.221, 0.1473, 0.5, 0.0, 0.5, 0.1464, 0.1045, 0.2506, 0.221, 0.5, 0.0, 0.2506, 0.221, 0.1464, 0.1045, 1.0, 0.407, 0.8357, 0.9137, 0.8536, 0.7289, 1.0, 0.407, 0.9748, 0.5698, 0.8357, 0.9137, 0.8357, 0.2259, 0.9748, 0.5698, 1.0, 0.407, 0.8357, 0.2259, 0.7281, 0.5698, 0.9748, 0.5698, 0.5, 0.3361, 0.7281, 0.5698, 0.8357, 0.2259, 0.5, 0.3361, 0.5, 0.5698, 0.7281, 0.5698, 0.2719, 0.5698, 0.5, 0.5698, 0.5, 0.3361, 0.2719, 0.5698, 0.5, 0.8035, 0.5, 0.5698, 0.1643, 0.9137, 0.5, 0.8035, 0.2719, 0.5698, 0.1643, 0.9137, 0.5, 1.0, 0.5, 0.8035, 0.5, 0.814, 0.5, 1.0, 0.1643, 0.9137, 0.5, 0.814, 0.8357, 0.9137, 0.5, 1.0, 0.8536, 0.7289, 0.8357, 0.9137, 0.5, 0.814, 0.7281, 0.5698, 0.8357, 0.9137, 0.9748, 0.5698, 0.7281, 0.5698, 0.5, 0.8035, 0.8357, 0.9137, 0.5, 0.5698, 0.5, 0.8035, 0.7281, 0.5698, 0.5, 0.8035, 0.5, 1.0, 0.8357, 0.9137, 0.8536, 0.08508, 0.8357, 0.2259, 1.0, 0.407, 0.8536, 0.08508, 0.5, 0.0, 0.8357, 0.2259, 0.5, 0.1256, 0.8357, 0.2259, 0.5, 0.0, 0.5, 0.1256, 0.5, 0.3361, 0.8357, 0.2259, 0.1643, 0.2259, 0.5, 0.3361, 0.5, 0.1256, 0.1643, 0.2259, 0.2719, 0.5698, 0.5, 0.3361, 0.0252, 0.5698, 0.2719, 0.5698, 0.1643, 0.2259, 0.0252, 0.5698, 0.1643, 0.9137, 0.2719, 0.5698, 0.0, 0.407, 0.1643, 0.9137, 0.0252, 0.5698, 0.0, 0.407, 0.1464, 0.7289, 0.1643, 0.9137, 0.5, 0.814, 0.1643, 0.9137, 0.1464, 0.7289, 0.1643, 0.2259, 0.0, 0.407, 0.0252, 0.5698, 0.1643, 0.2259, 0.1464, 0.08508, 0.0, 0.407, 0.5, 0.0, 0.1464, 0.08508, 0.1643, 0.2259, 0.1643, 0.2259, 0.5, 0.1256, 0.5, 0.0])
me_madatsubomi_mat_1.materials.append(mat_mat_1)
me_madatsubomi_mat_1.use_remesh_preserve_volume = False
me_madatsubomi_mat_1.use_remesh_preserve_attributes = False
me_madatsubomi_mat_1.use_mirror_vertex_groups = False
me_madatsubomi_mat_1.update()
me_madatsubomi_mat_0 = bpy.data.meshes.new('madatsubomi_mat_0')
me_madatsubomi_mat_0.from_pydata([(-0.9652, 0.2961, -0.8264), (-0.9296, 0.2961, -0.8017), (-0.8841, 0.2775, -0.7545), (-0.8474, 0.2541, -0.7844), (-0.7676, 0.2765, -0.6897), (-0.8841, 0.2775, -0.7545), (-0.6908, 0.2328, -0.8324), (-0.854, 0.2904, -0.7944), (-0.7392, 0.3138, -0.7955), (-0.8841, 0.2775, -0.7545), (-0.7227, 0.3434, -0.6969), (-0.8535, 0.3853, -0.8668), (-0.7383, 0.3221, -0.7429), (-0.8704, 0.4014, -0.8302), (-0.9111, 0.4188, -0.8944), (-0.8427, 0.4029, -0.8556), (-0.903, 0.4334, -0.8917), (-0.9256, 0.4315, -0.8719), (-1.011, 0.5008, -0.9744), (-0.9256, 0.4315, -0.8719), (-0.8704, 0.4014, -0.8302), (-0.7227, 0.3434, -0.6969), (-0.7003, 0.3503, -0.7375), (-0.7383, 0.3221, -0.7429), (0.9612, 0.1417, -0.6195), (0.9505, 0.1188, -0.6072), (1.191, 0.1333, -0.5922), (0.9203, 0.1544, -0.6128), (0.8777, 0.1566, -0.6168), (0.9396, 0.1323, -0.5882), (0.8456, 0.1326, -0.6516), (0.9483, 0.1076, -0.598), (1.173, 0.09169, -0.5411), (0.8512, 0.1705, -0.66), (0.9539, 0.1262, -0.6169), (1.191, 0.1333, -0.5922), (-0.9607, 0.2685, -0.8236), (-0.9652, 0.2961, -0.8264), (-1.116, 0.3431, -0.8463), (-0.9296, 0.2961, -0.8017), (-0.9575, 0.2701, -0.7981), (-0.9625, 0.2542, -0.8205), (-1.192, 0.2618, -0.8543), (-0.9599, 0.2798, -0.8292), (-1.116, 0.3431, -0.8463), (-0.9652, 0.2961, -0.8264), (0.4107, 0.547, -0.5958), (0.624, 0.1825, -0.7544), (0.3722, 0.5406, -0.6501), (0.6832, 0.2564, -0.7183), (0.729, 0.2205, -0.6742), (0.3637, 0.5275, -0.5509), (0.6898, 0.1811, -0.6072), (0.6231, 0.174, -0.7256), (0.624, 0.1825, -0.7544), (0.3226, 0.5176, -0.6066), (0.5914, 0.1686, -0.6805), (0.8567, 0.2675, -0.7035), (0.6609, 0.2959, -0.6405), (0.6878, 0.2587, -0.6629), (0.8637, 0.2983, -0.6737), (0.9504, 0.3059, -0.7244), (0.959, 0.3272, -0.7057), (1.078, 0.4011, -0.7866), (0.945, 0.3203, -0.7315), (0.8467, 0.2886, -0.7059), (0.959, 0.3272, -0.7057), (0.8637, 0.2983, -0.6737), (0.6609, 0.2959, -0.6405), (0.6505, 0.2896, -0.6622), (0.6878, 0.2587, -0.6629), (0.1736, 3.107, -0.3803), (0.1393, 2.695, -0.6542), (0.1303, 3.099, -0.6547), (0.1857, 2.703, -0.3884), (-0.1726, 3.107, -0.3803), (-0.1857, 2.703, -0.3884), (-0.1393, 2.695, -0.6542), (-0.1293, 3.099, -0.6547), (-0.171, 3.418, -0.4786), (0.158, 3.418, -0.4775), (0.1174, 3.354, -0.7167), (-0.1294, 3.354, -0.7175), (-0.1202, 3.688, -0.7847), (-0.1609, 3.745, -0.5694), (0.1595, 3.745, -0.5684), (0.1202, 3.688, -0.784), (0.09522, 4.021, -0.975), (-0.09226, 4.021, -0.9757), (-0.1404, 4.133, -0.7864), (0.1419, 4.133, -0.7854), (-0.07869, 4.555, -1.203), (-0.1204, 4.581, -1.01), (0.1235, 4.581, -1.009), (0.08324, 4.555, -1.203), (-0.02899, 5.018, -1.207), (-0.08557, 4.954, -1.095), (0.08902, 4.954, -1.095), (0.03322, 5.018, -1.207), (-0.1042, 5.257, -0.964), (-0.01702, 5.257, -0.9637), (-0.06011, 5.328, -1.014), (-0.9128, 0.1682, -0.7145), (-1.127, 0.153, -0.7348), (-0.8846, 0.1475, -0.7264), (-0.8886, 0.1759, -0.749), (-0.6932, 0.2229, -0.8042), (-0.7696, 0.233, -0.6534), (-0.6701, 0.2076, -0.7217), (-0.4206, 0.5649, -0.6213), (-0.3758, 0.5381, -0.5749), (-0.4165, 0.557, -0.5213), (-0.4591, 0.58, -0.5688), (-0.2274, 0.7839, -0.5602), (-0.2861, 0.7977, -0.4866), (-0.2975, 0.8005, -0.6223), (-0.3519, 0.8108, -0.55), (-0.1566, 1.041, -0.5574), (-0.222, 1.047, -0.4759), (-0.236, 1.049, -0.6251), (-0.2961, 1.052, -0.5451), (-0.09323, 1.38, -0.5532), (-0.1605, 1.379, -0.4637), (-0.1807, 1.391, -0.6223), (-0.2423, 1.387, -0.5347), (-0.04477, 1.718, -0.5421), (-0.1161, 1.717, -0.4467), (-0.1339, 1.73, -0.6135), (-0.2021, 1.728, -0.5185), (-0.007151, 2.151, -0.3981), (-0.01465, 2.162, -0.655), (-0.1987, 2.273, -0.509), (0.198, 2.273, -0.5093), (0.2004, 1.726, -0.5338), (0.1318, 1.725, -0.6287), (0.1145, 1.718, -0.4615), (0.04284, 1.716, -0.5569), (0.2399, 1.365, -0.5359), (0.1782, 1.366, -0.6234), (0.1582, 1.359, -0.4645), (0.09083, 1.358, -0.5539), (0.2914, 1.031, -0.5565), (0.2303, 1.03, -0.6358), (0.2181, 1.025, -0.4865), (0.1517, 1.021, -0.5674), (0.3368, 0.7791, -0.572), (0.2842, 0.7715, -0.6459), (0.2698, 0.7627, -0.5107), (0.2129, 0.7516, -0.5861), (0.7652, 0.1146, -0.6629), (0.7931, 0.1345, -0.6492), (0.7701, 0.1439, -0.6841), (0.9253, 0.08357, -0.6178)], [], [(0, 1, 2), (3, 4, 5), (3, 6, 4), (7, 6, 3), (7, 8, 6), (4, 8, 7), (7, 9, 4), (10, 11, 12), (10, 13, 11), (14, 11, 13), (14, 15, 11), (16, 15, 14), (16, 17, 15), (18, 17, 16), (16, 14, 18), (19, 18, 14), (14, 13, 19), (20, 15, 17), (20, 21, 15), (22, 15, 21), (22, 23, 15), (11, 15, 23), (24, 25, 26), (24, 27, 25), (28, 27, 24), (28, 29, 27), (30, 29, 28), (30, 31, 29), (25, 31, 30), (25, 32, 31), (29, 32, 25), (29, 31, 32), (27, 29, 25), (24, 33, 28), (24, 34, 33), (35, 34, 24), (35, 25, 34), (30, 34, 25), (30, 33, 34), (36, 37, 38), (36, 39, 37), (40, 39, 36), (40, 5, 39), (3, 5, 40), (40, 41, 3), (42, 41, 40), (42, 36, 41), (40, 36, 42), (36, 3, 41), (36, 43, 3), (44, 43, 36), (44, 45, 43), (7, 43, 45), (7, 3, 43), (9, 7, 45), (46, 47, 48), (46, 49, 47), (50, 49, 46), (46, 51, 50), (52, 50, 51), (52, 53, 50), (54, 50, 53), (53, 48, 54), (55, 48, 53), (53, 56, 55), (52, 55, 56), (52, 51, 55), (57, 58, 59), (57, 60, 58), (61, 60, 57), (61, 62, 60), (63, 62, 61), (61, 64, 63), (65, 64, 61), (65, 66, 64), (67, 66, 65), (65, 68, 67), (69, 68, 65), (65, 70, 69), (57, 70, 65), (65, 61, 57), (63, 64, 66), (30, 50, 54), (30, 28, 50), (33, 50, 28), (33, 49, 50), (47, 49, 33), (33, 30, 47), (71, 72, 73), (74, 72, 71), (75, 74, 71), (75, 76, 74), (77, 76, 75), (75, 78, 77), (73, 77, 78), (73, 72, 77), (71, 79, 75), (71, 80, 79), (73, 80, 71), (73, 81, 80), (82, 81, 73), (82, 83, 81), (84, 83, 82), (82, 79, 84), (78, 79, 82), (78, 75, 79), (73, 78, 82), (80, 84, 79), (80, 85, 84), (81, 85, 80), (81, 86, 85), (83, 86, 81), (83, 87, 86), (83, 88, 87), (89, 88, 83), (83, 84, 89), (85, 89, 84), (85, 90, 89), (86, 90, 85), (86, 87, 90), (88, 91, 87), (88, 92, 91), (89, 92, 88), (89, 90, 92), (93, 92, 90), (90, 87, 93), (94, 93, 87), (87, 91, 94), (91, 95, 94), (91, 96, 95), (92, 96, 91), (92, 93, 96), (97, 96, 93), (93, 94, 97), (98, 97, 94), (94, 95, 98), (99, 97, 100), (99, 96, 97), (95, 96, 99), (99, 101, 95), (98, 95, 101), (101, 100, 98), (97, 98, 100), (102, 103, 104), (102, 105, 103), (104, 103, 105), (106, 105, 107), (106, 104, 105), (108, 104, 106), (108, 107, 104), (102, 104, 107), (107, 105, 102), (106, 109, 110), (106, 6, 109), (4, 6, 106), (106, 107, 4), (111, 4, 107), (111, 112, 4), (8, 4, 112), (112, 6, 8), (109, 6, 112), (110, 108, 106), (110, 107, 108), (111, 107, 110), (111, 113, 114), (111, 110, 113), (109, 113, 110), (109, 115, 113), (116, 115, 109), (109, 112, 116), (111, 116, 112), (111, 114, 116), (114, 117, 118), (114, 113, 117), (115, 117, 113), (115, 119, 117), (120, 119, 115), (115, 116, 120), (114, 120, 116), (114, 118, 120), (118, 121, 122), (118, 117, 121), (119, 121, 117), (119, 123, 121), (124, 123, 119), (119, 120, 124), (118, 124, 120), (118, 122, 124), (122, 125, 126), (122, 121, 125), (123, 125, 121), (123, 127, 125), (128, 127, 123), (123, 124, 128), (122, 128, 124), (122, 126, 128), (129, 125, 130), (129, 126, 125), (131, 126, 129), (131, 128, 126), (127, 128, 131), (131, 130, 127), (125, 127, 130), (74, 129, 132), (74, 76, 129), (131, 129, 76), (76, 77, 131), (130, 131, 77), (77, 72, 130), (130, 72, 132), (72, 74, 132), (132, 133, 134), (132, 135, 133), (129, 135, 132), (129, 136, 135), (130, 136, 129), (130, 134, 136), (132, 134, 130), (133, 137, 138), (133, 139, 137), (135, 139, 133), (135, 136, 139), (140, 139, 136), (136, 138, 140), (134, 138, 136), (134, 133, 138), (137, 141, 142), (137, 143, 141), (139, 143, 137), (139, 140, 143), (144, 143, 140), (140, 142, 144), (138, 142, 140), (138, 137, 142), (141, 145, 146), (141, 147, 145), (143, 147, 141), (143, 144, 147), (148, 147, 144), (144, 146, 148), (142, 146, 144), (142, 141, 146), (145, 46, 48), (145, 51, 46), (147, 51, 145), (147, 148, 51), (55, 51, 148), (148, 48, 55), (146, 48, 148), (146, 145, 48), (149, 56, 53), (149, 52, 56), (150, 52, 149), (150, 151, 52), (53, 52, 151), (151, 149, 53), (150, 152, 151), (150, 149, 152), (151, 152, 149)])
me_madatsubomi_mat_0.polygons.foreach_set('use_smooth', [True] * 259)
_k = set([(0, 1), (0, 2), (1, 2), (4, 5), (4, 9), (5, 39), (9, 45), (10, 12), (10, 13), (11, 12), (11, 23), (13, 19), (17, 18), (17, 20), (18, 19), (20, 21), (21, 22), (22, 23), (24, 26), (24, 35), (25, 26), (25, 35), (30, 47), (30, 54), (36, 38), (36, 44), (37, 38), (37, 39), (44, 45), (47, 48), (48, 54), (57, 59), (57, 70), (58, 59), (58, 60), (60, 62), (62, 63), (63, 66), (66, 67), (67, 68), (68, 69), (69, 70), (99, 100), (99, 101), (100, 101)])
me_madatsubomi_mat_0.attributes.new('sharp_edge', 'BOOLEAN', 'EDGE').data.foreach_set('value', [ (min(e.vertices), max(e.vertices)) in _k for e in me_madatsubomi_mat_0.edges])
_uv = me_madatsubomi_mat_0.uv_layers.new(name='UVTex')
_uv.uv.foreach_set('vector', [0.5191, 0.3195, 0.3984, 0.3953, 0.05607, 0.5378, 0.07366, 0.7205, 0.0, 0.8931, 0.09634, 1.0, 0.07366, 0.7205, 0.07707, 0.0, 0.0, 0.8931, 0.1845, 0.7739, 0.07707, 0.0, 0.07366, 0.7205, 0.1845, 0.7739, 0.2441, 0.46, 0.07707, 0.0, 0.0, 0.8931, 0.2441, 0.46, 0.1845, 0.7739, 0.1845, 0.7739, 0.09634, 1.0, 0.0, 0.8931, 0.1865, 0.8597, 0.5375, 0.6756, 0.1936, 0.6825, 0.1865, 0.8597, 0.5305, 0.9055, 0.5375, 0.6756, 0.6672, 0.8122, 0.5375, 0.6756, 0.5305, 0.9055, 0.6672, 0.8122, 0.5686, 0.7215, 0.5375, 0.6756, 0.7021, 0.8269, 0.5686, 0.7215, 0.6672, 0.8122, 0.7021, 0.8269, 0.6704, 0.9721, 0.5686, 0.7215, 1.0, 0.9688, 0.6704, 0.9721, 0.7021, 0.8269, 0.7021, 0.8269, 0.6672, 0.8122, 1.0, 0.9688, 0.6704, 0.9721, 1.0, 0.9688, 0.6672, 0.8122, 0.6672, 0.8122, 0.5305, 0.9055, 0.6704, 0.9721, 0.5305, 0.9055, 0.5686, 0.7215, 0.6704, 0.9721, 0.5305, 0.9055, 0.1865, 0.8597, 0.5686, 0.7215, 0.26, 0.6426, 0.5686, 0.7215, 0.1865, 0.8597, 0.26, 0.6426, 0.1936, 0.6825, 0.5686, 0.7215, 0.5375, 0.6756, 0.5686, 0.7215, 0.1936, 0.6825, 0.3631, 0.4844, 0.127, 0.3587, 1.0, 1.0, 0.3631, 0.4844, 0.2204, 0.5555, 0.127, 0.3587, 0.09734, 0.472, 0.2204, 0.5555, 0.3631, 0.4844, 0.09734, 0.472, 0.01487, 0.5686, 0.2204, 0.5555, 0.1077, 0.0, 0.01487, 0.5686, 0.09734, 0.472, 0.1077, 0.0, 0.0, 0.3234, 0.01487, 0.5686, 0.127, 0.3587, 0.0, 0.3234, 0.1077, 0.0, 0.127, 0.3587, 0.373, 0.9578, 0.0, 0.3234, 0.01487, 0.5686, 0.373, 0.9578, 0.127, 0.3587, 0.01487, 0.5686, 0.0, 0.3234, 0.373, 0.9578, 0.2204, 0.5555, 0.01487, 0.5686, 0.127, 0.3587, 0.3631, 0.4844, 0.3688, 0.2617, 0.09734, 0.472, 0.3631, 0.4844, 0.2428, 0.3631, 0.3688, 0.2617, 1.0, 1.0, 0.2428, 0.3631, 0.3631, 0.4844, 1.0, 1.0, 0.127, 0.3587, 0.2428, 0.3631, 0.1077, 0.0, 0.2428, 0.3631, 0.127, 0.3587, 0.1077, 0.0, 0.3688, 0.2617, 0.2428, 0.3631, 0.3194, 0.1855, 0.5191, 0.3195, 1.0, 1.0, 0.3194, 0.1855, 0.3984, 0.3953, 0.5191, 0.3195, 0.2245, 0.4092, 0.3984, 0.3953, 0.3194, 0.1855, 0.2245, 0.4092, 0.05607, 0.5378, 0.3984, 0.3953, 0.0, 0.0, 0.05607, 0.5378, 0.2245, 0.4092, 0.2245, 0.4092, 0.212, 0.1479, 0.0, 0.0, 0.5275, 0.8241, 0.212, 0.1479, 0.2245, 0.4092, 0.5275, 0.8241, 0.3194, 0.1855, 0.212, 0.1479, 0.2245, 0.4092, 0.3194, 0.1855, 0.5275, 0.8241, 0.3194, 0.1855, 0.0, 0.0, 0.212, 0.1479, 0.3194, 0.1855, 0.4173, 0.1902, 0.0, 0.0, 1.0, 1.0, 0.4173, 0.1902, 0.3194, 0.1855, 1.0, 1.0, 0.5191, 0.3195, 0.4173, 0.1902, 0.2885, 0.1219, 0.4173, 0.1902, 0.5191, 0.3195, 0.2885, 0.1219, 0.0, 0.0, 0.4173, 0.1902, 0.05607, 0.5378, 0.2885, 0.1219, 0.5191, 0.3195, 0.5408, 0.9492, 0.4946, 0.02422, 0.5168, 0.9587, 0.5408, 0.9492, 1.0, 0.09253, 0.4946, 0.02422, 0.9022, 0.0, 1.0, 0.09253, 0.5408, 0.9492, 0.5408, 0.9492, 0.05367, 0.9937, 0.9022, 0.0, 0.2816, 0.01295, 0.9022, 0.0, 0.05367, 0.9937, 0.2816, 0.01295, 0.3463, 0.02474, 0.9022, 0.0, 0.4946, 0.02422, 0.9022, 0.0, 0.3463, 0.02474, 0.3463, 0.02474, 0.5168, 0.9587, 0.4946, 0.02422, 0.005647, 1.0, 0.5168, 0.9587, 0.3463, 0.02474, 0.3463, 0.02474, 0.0, 0.07446, 0.005647, 1.0, 0.2816, 0.01295, 0.005647, 1.0, 0.0, 0.07446, 0.2816, 0.01295, 0.05367, 0.9937, 0.005647, 1.0, 0.3608, 0.6068, 0.06775, 0.5672, 0.08242, 0.4655, 0.3608, 0.6068, 0.3538, 0.7542, 0.06775, 0.5672, 0.5686, 0.7648, 0.3538, 0.7542, 0.3608, 0.6068, 0.5686, 0.7648, 0.5718, 0.8673, 0.3538, 0.7542, 1.0, 1.0, 0.5718, 0.8673, 0.5686, 0.7648, 0.5686, 0.7648, 0.6034, 0.7742, 1.0, 1.0, 0.3917, 0.6363, 0.6034, 0.7742, 0.5686, 0.7648, 0.3917, 0.6363, 0.5718, 0.8673, 0.6034, 0.7742, 0.3538, 0.7542, 0.5718, 0.8673, 0.3917, 0.6363, 0.3917, 0.6363, 0.06775, 0.5672, 0.3538, 0.7542, 0.09506, 0.4895, 0.06775, 0.5672, 0.3917, 0.6363, 0.3917, 0.6363, 0.08242, 0.4655, 0.09506, 0.4895, 0.3608, 0.6068, 0.08242, 0.4655, 0.3917, 0.6363, 0.3917, 0.6363, 0.5686, 0.7648, 0.3608, 0.6068, 1.0, 1.0, 0.6034, 0.7742, 0.5718, 0.8673, 0.004164, 0.4062, 0.08474, 0.4053, 0.09202, 0.0, 0.004164, 0.4062, 0.0, 0.5818, 0.08474, 0.4053, 0.09327, 0.4799, 0.08474, 0.4053, 0.0, 0.5818, 0.09327, 0.4799, 0.1975, 0.3266, 0.08474, 0.4053, 0.09202, 0.0, 0.1975, 0.3266, 0.09327, 0.4799, 0.09327, 0.4799, 0.004164, 0.4062, 0.09202, 0.0, 0.9674, 1.0, 0.875, 0.0, 0.8509, 1.0, 0.9674, 1.0, 1.0, 0.0, 0.875, 0.0, 0.03535, 1.0, 1.0, 0.0, 0.9674, 1.0, 0.03535, 1.0, 0.0, 0.0, 1.0, 0.0, 0.125, 0.0, 0.0, 0.0, 0.03535, 1.0, 0.03535, 1.0, 0.1519, 1.0, 0.125, 0.0, 0.8509, 1.0, 0.125, 0.0, 0.1519, 1.0, 0.8509, 1.0, 0.875, 0.0, 0.125, 0.0, 1.0, 0.00038, 0.003675, 0.4893, 0.0, 0.0, 1.0, 0.00038, 0.9541, 0.4893, 0.003675, 0.4893, 0.8725, 0.09481, 0.9541, 0.4893, 1.0, 0.00038, 0.8725, 0.09481, 0.8346, 0.4893, 0.9541, 0.4893, 0.1217, 0.4893, 0.8346, 0.4893, 0.8725, 0.09481, 0.1217, 0.4893, 0.1478, 1.0, 0.8346, 0.4893, 0.03222, 1.0, 0.1478, 1.0, 0.1217, 0.4893, 0.1217, 0.4893, 0.003675, 0.4893, 0.03222, 1.0, 0.1225, 0.09453, 0.003675, 0.4893, 0.1217, 0.4893, 0.1225, 0.09453, 0.0, 0.0, 0.003675, 0.4893, 0.8725, 0.09481, 0.1225, 0.09453, 0.1217, 0.4893, 0.9541, 0.4893, 0.03222, 1.0, 0.003675, 0.4893, 0.9541, 0.4893, 0.9579, 1.0, 0.03222, 1.0, 0.8346, 0.4893, 0.9579, 1.0, 0.9541, 0.4893, 0.8346, 0.4893, 0.8421, 1.0, 0.9579, 1.0, 0.1478, 1.0, 0.8421, 1.0, 0.8346, 0.4893, 0.1246, 0.1337, 0.7949, 1.0, 0.8746, 0.1338, 0.1246, 0.1337, 0.2098, 1.0, 0.7949, 1.0, 0.06177, 1.0, 0.2098, 1.0, 0.1246, 0.1337, 0.1246, 0.1337, 0.0, 0.0, 0.06177, 1.0, 1.0, 7.9e-05, 0.06177, 1.0, 0.0, 0.0, 1.0, 7.9e-05, 0.9429, 1.0, 0.06177, 1.0, 0.8746, 0.1338, 0.9429, 1.0, 1.0, 7.9e-05, 0.8746, 0.1338, 0.7949, 1.0, 0.9429, 1.0, 0.168, 0.0, 0.2135, 1.0, 0.832, 0.0, 0.168, 0.0, 0.06844, 0.8899, 0.2135, 1.0, 0.0, 0.02634, 0.06844, 0.8899, 0.168, 0.0, 0.0, 0.02634, 1.0, 0.02634, 0.06844, 0.8899, 0.9322, 0.8899, 0.06844, 0.8899, 1.0, 0.02634, 1.0, 0.02634, 0.832, 0.0, 0.9322, 0.8899, 0.7871, 1.0, 0.9322, 0.8899, 0.832, 0.0, 0.832, 0.0, 0.2135, 1.0, 0.7871, 1.0, 0.168, 0.0, 0.3721, 1.0, 0.832, 0.0, 0.168, 0.0, 0.1417, 0.8307, 0.3721, 1.0, 0.0, 0.0, 0.1417, 0.8307, 0.168, 0.0, 0.0, 0.0, 1.0, 0.0, 0.1417, 0.8307, 0.8577, 0.8307, 0.1417, 0.8307, 1.0, 0.0, 1.0, 0.0, 0.832, 0.0, 0.8577, 0.8307, 0.6272, 1.0, 0.8577, 0.8307, 0.832, 0.0, 0.832, 0.0, 0.3721, 1.0, 0.6272, 1.0, 0.0, 0.8984, 1.0, 2e-06, 0.4523, 0.8984, 0.0, 0.8984, 0.09373, 2e-06, 1.0, 2e-06, 0.3854, 0.0, 0.09373, 2e-06, 0.0, 0.8984, 0.0, 0.8984, 0.2278, 1.0, 0.3854, 0.0, 0.7083, 6e-06, 0.3854, 0.0, 0.2278, 1.0, 0.2278, 1.0, 0.4523, 0.8984, 0.7083, 6e-06, 1.0, 2e-06, 0.7083, 6e-06, 0.4523, 0.8984, 0.0, 1.0, 0.9221, 0.0, 0.09093, 0.2606, 0.0, 1.0, 1.0, 0.9389, 0.9221, 0.0, 0.09093, 0.2606, 0.9221, 0.0, 1.0, 0.9389, 0.7564, 0.8067, 1.0, 0.04853, 0.4275, 0.8272, 0.7564, 0.8067, 0.545, 0.02442, 1.0, 0.04853, 0.0, 1.0, 0.545, 0.02442, 0.7564, 0.8067, 0.0, 1.0, 0.4275, 0.8272, 0.545, 0.02442, 0.8541, 0.0, 0.545, 0.02442, 0.4275, 0.8272, 0.4275, 0.8272, 1.0, 0.04853, 0.8541, 0.0, 0.4204, 0.000507, 0.5732, 0.9444, 0.1362, 0.9971, 0.4204, 0.000507, 0.5518, 0.0, 0.5732, 0.9444, 0.5743, 0.04133, 0.5518, 0.0, 0.4204, 0.000507, 0.4204, 0.000507, 0.2497, 0.001721, 0.5743, 0.04133, 0.1976, 1.0, 0.5743, 0.04133, 0.2497, 0.001721, 0.1976, 1.0, 0.6117, 0.9443, 0.5743, 0.04133, 1.0, 0.06613, 0.5743, 0.04133, 0.6117, 0.9443, 0.6117, 0.9443, 0.5518, 0.0, 1.0, 0.06613, 0.5732, 0.9444, 0.5518, 0.0, 0.6117, 0.9443, 0.1362, 0.9971, 0.0, 0.06128, 0.4204, 0.000507, 0.1362, 0.9971, 0.2497, 0.001721, 0.0, 0.06128, 0.1976, 1.0, 0.2497, 0.001721, 0.1362, 0.9971, 0.5047, 0.008331, 0.0, 1.0, 0.5154, 0.9584, 0.5047, 0.008331, 0.1103, 0.008331, 0.0, 1.0, 0.5073, 0.008331, 0.0, 1.0, 0.1103, 0.008331, 0.5073, 0.008331, 0.53, 0.9247, 0.0, 1.0, 1.0, 0.8793, 0.53, 0.9247, 0.5073, 0.008331, 0.5073, 0.008331, 0.8711, 0.0, 1.0, 0.8793, 0.5047, 0.008331, 1.0, 0.8793, 0.8711, 0.0, 0.5047, 0.008331, 0.5154, 0.9584, 1.0, 0.8793, 0.5449, 0.008982, 0.0, 1.0, 0.5156, 0.9676, 0.5449, 0.008982, 0.0686, 0.008982, 0.0, 1.0, 0.5481, 0.008982, 0.0, 1.0, 0.0686, 0.008982, 0.5481, 0.008982, 0.5269, 0.9617, 0.0, 1.0, 1.0, 0.9231, 0.5269, 0.9617, 0.5481, 0.008982, 0.5481, 0.008982, 0.9875, 0.0, 1.0, 0.9231, 0.5449, 0.008982, 1.0, 0.9231, 0.9875, 0.0, 0.5449, 0.008982, 0.5156, 0.9676, 1.0, 0.9231, 0.5989, 0.006917, 0.0, 0.9946, 0.4422, 0.9715, 0.5989, 0.006917, 0.1672, 0.006917, 0.0, 0.9946, 0.6018, 0.006917, 0.0, 0.9946, 0.1672, 0.006917, 0.6018, 0.006917, 0.4833, 1.0, 0.0, 0.9946, 0.8894, 0.9709, 0.4833, 1.0, 0.6018, 0.006917, 0.6018, 0.006917, 1.0, 0.0, 0.8894, 0.9709, 0.5989, 0.006917, 0.8894, 0.9709, 1.0, 0.0, 0.5989, 0.006917, 0.4422, 0.9715, 0.8894, 0.9709, 0.5891, 0.007027, 0.0, 0.9978, 0.4697, 0.9998, 0.5891, 0.007027, 0.147, 0.007027, 0.0, 0.9978, 0.5921, 0.007027, 0.0, 0.9978, 0.147, 0.007027, 0.5921, 0.007027, 0.4526, 0.9981, 0.0, 0.9978, 0.9047, 1.0, 0.4526, 0.9981, 0.5921, 0.007027, 0.5921, 0.007027, 1.0, 0.0, 0.9047, 1.0, 0.5891, 0.007027, 0.9047, 1.0, 1.0, 0.0, 0.5891, 0.007027, 0.4697, 0.9998, 0.9047, 1.0, 0.0, 0.7829, 0.2065, 0.0, 0.06872, 0.7976, 0.0, 0.7829, 0.5561, 0.000179, 0.2065, 0.0, 0.9829, 1.0, 0.5561, 0.000179, 0.0, 0.7829, 0.9829, 1.0, 1.0, 0.01885, 0.5561, 0.000179, 0.6659, 0.01903, 1.0, 0.01885, 0.9829, 1.0, 0.9829, 1.0, 0.06872, 0.7976, 0.6659, 0.01903, 0.2065, 0.0, 0.6659, 0.01903, 0.06872, 0.7976, 0.9687, 1.0, 0.4827, 0.0, 1.0, 0.2169, 0.9687, 1.0, 0.03262, 1.0, 0.4827, 0.0, 0.0, 0.2169, 0.4827, 0.0, 0.03262, 1.0, 0.03262, 1.0, 0.1501, 0.9755, 0.0, 0.2169, 0.4642, 0.01085, 0.0, 0.2169, 0.1501, 0.9755, 0.1501, 0.9755, 0.8521, 0.9755, 0.4642, 0.01085, 1.0, 0.2169, 0.4642, 0.01085, 0.8521, 0.9755, 0.8521, 0.9755, 0.9687, 1.0, 1.0, 0.2169, 0.9867, 1.0, 1.0, 0.01892, 0.692, 0.01289, 0.9867, 1.0, 0.583, 0.006398, 1.0, 0.01892, 0.0, 0.7855, 0.583, 0.006398, 0.9867, 1.0, 0.0, 0.7855, 0.2606, 0.0, 0.583, 0.006398, 0.006768, 0.7962, 0.2606, 0.0, 0.0, 0.7855, 0.006768, 0.7962, 0.692, 0.01289, 0.2606, 0.0, 0.9867, 1.0, 0.692, 0.01289, 0.006768, 0.7962, 0.9031, 1.0, 1.0, 0.0, 0.593, 0.006641, 0.9031, 1.0, 0.59, 0.006641, 1.0, 0.0, 0.4693, 0.9993, 0.59, 0.006641, 0.9031, 1.0, 0.4693, 0.9993, 0.0, 0.9983, 0.59, 0.006641, 0.1488, 0.006641, 0.59, 0.006641, 0.0, 0.9983, 0.0, 0.9983, 0.593, 0.006641, 0.1488, 0.006641, 0.4513, 0.9991, 0.593, 0.006641, 0.0, 0.9983, 0.4513, 0.9991, 0.9031, 1.0, 0.593, 0.006641, 0.8846, 0.981, 1.0, 0.0, 0.6041, 0.007017, 0.8846, 0.981, 0.6012, 0.007017, 1.0, 0.0, 0.438, 0.9936, 0.6012, 0.007017, 0.8846, 0.981, 0.438, 0.9936, 0.0, 1.0, 0.6012, 0.007017, 0.172, 0.007017, 0.6012, 0.007017, 0.0, 1.0, 0.0, 1.0, 0.6041, 0.007017, 0.172, 0.007017, 0.4822, 0.9939, 0.6041, 0.007017, 0.0, 1.0, 0.4822, 0.9939, 0.8846, 0.981, 0.6041, 0.007017, 1.0, 0.9173, 0.8841, 0.0, 0.4614, 0.008646, 1.0, 0.9173, 0.4583, 0.008646, 0.8841, 0.0, 0.5547, 0.967, 0.4583, 0.008646, 1.0, 0.9173, 0.5547, 0.967, 0.04091, 1.0, 0.4583, 0.008646, 0.0, 0.008646, 0.4583, 0.008646, 0.04091, 1.0, 0.04091, 1.0, 0.4614, 0.008646, 0.0, 0.008646, 0.5275, 0.9559, 0.4614, 0.008646, 0.04091, 1.0, 0.5275, 0.9559, 1.0, 0.9173, 0.4614, 0.008646, 1.0, 0.9368, 0.9011, 0.0, 0.5484, 0.009248, 1.0, 0.9368, 0.5458, 0.009248, 0.9011, 0.0, 0.5216, 0.9898, 0.5458, 0.009248, 1.0, 0.9368, 0.5216, 0.9898, 0.0, 1.0, 0.5458, 0.009248, 0.1635, 0.009248, 0.5458, 0.009248, 0.0, 1.0, 0.0, 1.0, 0.5484, 0.009248, 0.1635, 0.009248, 0.5208, 0.9542, 0.5484, 0.009248, 0.0, 1.0, 0.5208, 0.9542, 1.0, 0.9368, 0.5484, 0.009248, 0.4047, 0.03073, 0.0, 1.0, 0.6068, 0.765, 0.4047, 0.03073, 0.4359, 0.7483, 0.0, 1.0, 0.8091, 0.0, 0.4359, 0.7483, 0.4047, 0.03073, 0.8091, 0.0, 1.0, 0.06106, 0.4359, 0.7483, 0.6068, 0.765, 0.4359, 0.7483, 1.0, 0.06106, 1.0, 0.06106, 0.4047, 0.03073, 0.6068, 0.765, 0.4922, 1.0, 0.0, 0.0, 1.0, 0.9582, 0.4922, 1.0, 0.5384, 0.4941, 0.0, 0.0, 1.0, 0.9582, 0.0, 0.0, 0.5384, 0.4941])
me_madatsubomi_mat_0.materials.append(mat_mat_0)
me_madatsubomi_mat_0.use_remesh_preserve_volume = False
me_madatsubomi_mat_0.use_remesh_preserve_attributes = False
me_madatsubomi_mat_0.use_mirror_vertex_groups = False
me_madatsubomi_mat_0.update()

# ---- objects
ob_lamp_002 = bpy.data.objects.new('Lamp.002', light_lamp)
ob_lamp_001 = bpy.data.objects.new('Lamp.001', light_lamp)
ob_camera_001 = bpy.data.objects.new('Camera.001', cam_camera_001)
ob_madatsubomi_mat_3 = bpy.data.objects.new('madatsubomi_mat_3', me_madatsubomi_mat_3)
ob_madatsubomi_mat_2 = bpy.data.objects.new('madatsubomi_mat_2', me_madatsubomi_mat_2)
ob_madatsubomi_mat_5 = bpy.data.objects.new('madatsubomi_mat_5', me_madatsubomi_mat_5)
ob_madatsubomi_mat_4 = bpy.data.objects.new('madatsubomi_mat_4', me_madatsubomi_mat_4)
ob_madatsubomi_mat_7 = bpy.data.objects.new('madatsubomi_mat_7', me_madatsubomi_mat_7)
ob_madatsubomi_mat_6 = bpy.data.objects.new('madatsubomi_mat_6', me_madatsubomi_mat_6)
ob_madatsubomi_mat_1 = bpy.data.objects.new('madatsubomi_mat_1', me_madatsubomi_mat_1)
ob_madatsubomi_mat_0 = bpy.data.objects.new('madatsubomi_mat_0', me_madatsubomi_mat_0)

# ---- transforms, parenting, visibility, modifiers, constraints
ob_lamp_002.location = (1.748, 2.622, 10.49)
ob_lamp_002.lock_rotations_4d = False
ob_lamp_002.empty_display_type = 'ARROWS'
ob_lamp_002.lineart.crease_threshold = 0.0
ob_lamp_001.location = (-1.748, 2.622, 10.49)
ob_lamp_001.lock_rotations_4d = False
ob_lamp_001.empty_display_type = 'ARROWS'
ob_lamp_001.lineart.crease_threshold = 0.0
ob_camera_001.location = (0.0, 2.622, 10.49)
ob_camera_001.lock_rotations_4d = False
ob_camera_001.empty_display_type = 'ARROWS'
ob_camera_001.lineart.crease_threshold = 0.0
ob_madatsubomi_mat_3.location = (0.0, 0.0, 0.0)
ob_madatsubomi_mat_3.lock_rotations_4d = False
ob_madatsubomi_mat_3.empty_display_type = 'ARROWS'
ob_madatsubomi_mat_3.lineart.crease_threshold = 0.0
ob_madatsubomi_mat_2.location = (0.0, 0.0, 0.0)
ob_madatsubomi_mat_2.lock_rotations_4d = False
ob_madatsubomi_mat_2.empty_display_type = 'ARROWS'
ob_madatsubomi_mat_2.lineart.crease_threshold = 0.0
ob_madatsubomi_mat_5.location = (0.0, 0.0, 0.0)
ob_madatsubomi_mat_5.lock_rotations_4d = False
ob_madatsubomi_mat_5.empty_display_type = 'ARROWS'
ob_madatsubomi_mat_5.lineart.crease_threshold = 0.0
ob_madatsubomi_mat_4.location = (0.0, 0.0, 0.0)
ob_madatsubomi_mat_4.lock_rotations_4d = False
ob_madatsubomi_mat_4.empty_display_type = 'ARROWS'
ob_madatsubomi_mat_4.lineart.crease_threshold = 0.0
ob_madatsubomi_mat_7.location = (0.0, 0.0, 0.0)
ob_madatsubomi_mat_7.lock_rotations_4d = False
ob_madatsubomi_mat_7.empty_display_type = 'ARROWS'
ob_madatsubomi_mat_7.lineart.crease_threshold = 0.0
ob_madatsubomi_mat_6.location = (0.0, 0.0, 0.0)
ob_madatsubomi_mat_6.lock_rotations_4d = False
ob_madatsubomi_mat_6.empty_display_type = 'ARROWS'
ob_madatsubomi_mat_6.lineart.crease_threshold = 0.0
ob_madatsubomi_mat_1.location = (0.0, 0.0, 0.0)
ob_madatsubomi_mat_1.lock_rotations_4d = False
ob_madatsubomi_mat_1.empty_display_type = 'ARROWS'
ob_madatsubomi_mat_1.lineart.crease_threshold = 0.0
ob_madatsubomi_mat_0.location = (0.0, 0.0, 0.0)
ob_madatsubomi_mat_0.lock_rotations_4d = False
ob_madatsubomi_mat_0.empty_display_type = 'ARROWS'
ob_madatsubomi_mat_0.lineart.crease_threshold = 0.0

# ---- collection membership
col_collection_1.objects.link(ob_lamp_002)
col_collection_1.objects.link(ob_lamp_001)
col_collection_1.objects.link(ob_camera_001)
col_collection_1.objects.link(ob_madatsubomi_mat_3)
col_collection_1.objects.link(ob_madatsubomi_mat_2)
col_collection_1.objects.link(ob_madatsubomi_mat_5)
col_collection_1.objects.link(ob_madatsubomi_mat_4)
col_collection_1.objects.link(ob_madatsubomi_mat_7)
col_collection_1.objects.link(ob_madatsubomi_mat_6)
col_collection_1.objects.link(ob_madatsubomi_mat_1)
col_collection_1.objects.link(ob_madatsubomi_mat_0)

# ---- scene / render settings (as saved in the file)
scene.camera = ob_camera_001
scene.frame_start = 1; scene.frame_end = 250; scene.frame_set(1)
scene.render.engine = 'BLENDER_EEVEE_NEXT'
scene.render.image_settings.file_format = 'TARGA'
scene.render.image_settings.color_mode = 'RGB'
scene.render.image_settings.compression = 90
scene.render.resolution_x = 320
scene.render.resolution_y = 256
scene.render.fps = 25
scene.render.dither_intensity = 0.0
scene.render.film_transparent = True
scene.render.use_compositing = False
scene.render.use_sequencer = False
scene.render.use_file_extension = False
scene.render.bake_margin = 2
scene.render.bake_bias = 0.0
scene.render.use_stamp_time = False
scene.render.use_stamp_date = False
scene.render.use_stamp_frame = False
scene.render.use_stamp_camera = False
scene.render.use_stamp_scene = False
scene.render.use_stamp_filename = False
scene.render.use_stamp_render_time = False
scene.render.stamp_font_size = 0
scene.render.stamp_foreground = (0.0, 0.0, 0.0, 0.0)
scene.render.stamp_background = (0.0, 0.0, 0.0, 0.0)
scene.cycles.use_denoising = False
scene.cycles.samples = 10
scene.cycles.sampling_pattern = 'TABULATED_SOBOL'
scene.cycles.light_sampling_threshold = 0.0
scene.cycles.use_adaptive_sampling = False
scene.cycles.use_light_tree = False
scene.cycles.blur_glossy = 0.0
scene.cycles.volume_bounces = 1
scene.cycles.pixel_filter_type = 'GAUSSIAN'
scene.cycles.sample_clamp_indirect = 0.0
scene.view_settings.view_transform = 'Raw'
bpy.context.view_layer.update()
